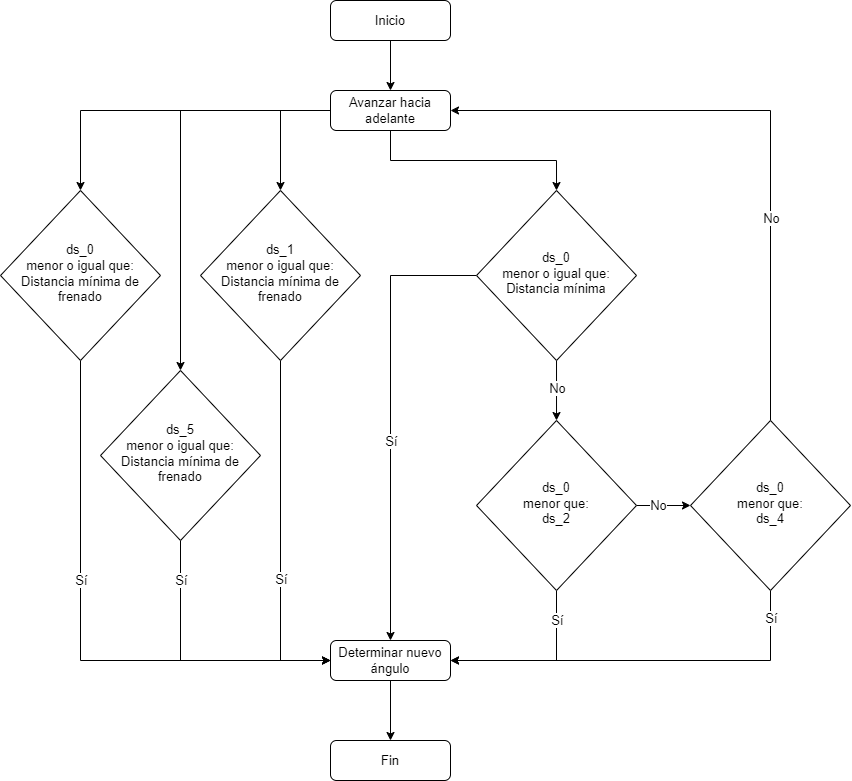

The diagram above was exported from draw.io. Its source (the exported page's mxGraphModel, read from the mxfile embedded in the PNG):
<mxGraphModel dx="1341" dy="723" grid="1" gridSize="10" guides="1" tooltips="1" connect="1" arrows="1" fold="1" page="1" pageScale="1" pageWidth="850" pageHeight="1100" math="0" shadow="0">
  <root>
    <mxCell id="5KvRKxbqXXZ1zUkwJZlM-0" />
    <mxCell id="5KvRKxbqXXZ1zUkwJZlM-1" parent="5KvRKxbqXXZ1zUkwJZlM-0" />
    <mxCell id="5KvRKxbqXXZ1zUkwJZlM-2" style="edgeStyle=orthogonalEdgeStyle;rounded=0;orthogonalLoop=1;jettySize=auto;html=1;entryX=0;entryY=0.5;entryDx=0;entryDy=0;" edge="1" parent="5KvRKxbqXXZ1zUkwJZlM-1" source="5KvRKxbqXXZ1zUkwJZlM-6" target="5KvRKxbqXXZ1zUkwJZlM-15">
      <mxGeometry relative="1" as="geometry" />
    </mxCell>
    <mxCell id="5KvRKxbqXXZ1zUkwJZlM-3" value="&lt;font style=&quot;font-size: 13px;&quot;&gt;No&lt;/font&gt;" style="edgeLabel;html=1;align=center;verticalAlign=middle;resizable=0;points=[];" vertex="1" connectable="0" parent="5KvRKxbqXXZ1zUkwJZlM-2">
      <mxGeometry x="-0.2227" y="1" relative="1" as="geometry">
        <mxPoint as="offset" />
      </mxGeometry>
    </mxCell>
    <mxCell id="5KvRKxbqXXZ1zUkwJZlM-4" style="edgeStyle=orthogonalEdgeStyle;rounded=0;orthogonalLoop=1;jettySize=auto;html=1;entryX=1;entryY=0.5;entryDx=0;entryDy=0;" edge="1" parent="5KvRKxbqXXZ1zUkwJZlM-1" source="5KvRKxbqXXZ1zUkwJZlM-6" target="5KvRKxbqXXZ1zUkwJZlM-8">
      <mxGeometry relative="1" as="geometry">
        <Array as="points">
          <mxPoint x="556" y="880" />
        </Array>
      </mxGeometry>
    </mxCell>
    <mxCell id="5KvRKxbqXXZ1zUkwJZlM-5" value="&lt;font style=&quot;font-size: 13px;&quot;&gt;Sí&lt;/font&gt;" style="edgeLabel;html=1;align=center;verticalAlign=middle;resizable=0;points=[];" vertex="1" connectable="0" parent="5KvRKxbqXXZ1zUkwJZlM-4">
      <mxGeometry x="-0.6248" y="3" relative="1" as="geometry">
        <mxPoint x="-3" y="-3" as="offset" />
      </mxGeometry>
    </mxCell>
    <mxCell id="5KvRKxbqXXZ1zUkwJZlM-6" value="ds_0 &lt;br&gt;menor que:&lt;br&gt;ds_2" style="rhombus;whiteSpace=wrap;html=1;shadow=0;fontFamily=Helvetica;fontSize=13;align=center;strokeWidth=1;spacing=6;spacingTop=-4;arcSize=15;" vertex="1" parent="5KvRKxbqXXZ1zUkwJZlM-1">
      <mxGeometry x="476.02" y="640" width="160" height="170" as="geometry" />
    </mxCell>
    <mxCell id="2yagGtPCDUc4LJFpP6yd-13" style="edgeStyle=orthogonalEdgeStyle;rounded=0;orthogonalLoop=1;jettySize=auto;html=1;entryX=0.5;entryY=0;entryDx=0;entryDy=0;" edge="1" parent="5KvRKxbqXXZ1zUkwJZlM-1" source="5KvRKxbqXXZ1zUkwJZlM-8" target="5KvRKxbqXXZ1zUkwJZlM-21">
      <mxGeometry relative="1" as="geometry" />
    </mxCell>
    <mxCell id="5KvRKxbqXXZ1zUkwJZlM-8" value="Determinar nuevo ángulo" style="rounded=1;whiteSpace=wrap;html=1;fontSize=13;glass=0;strokeWidth=1;shadow=0;arcSize=15;" vertex="1" parent="5KvRKxbqXXZ1zUkwJZlM-1">
      <mxGeometry x="330" y="860" width="120" height="40" as="geometry" />
    </mxCell>
    <mxCell id="2yagGtPCDUc4LJFpP6yd-12" style="edgeStyle=orthogonalEdgeStyle;rounded=0;orthogonalLoop=1;jettySize=auto;html=1;entryX=0.5;entryY=0;entryDx=0;entryDy=0;" edge="1" parent="5KvRKxbqXXZ1zUkwJZlM-1" source="5KvRKxbqXXZ1zUkwJZlM-10" target="5KvRKxbqXXZ1zUkwJZlM-23">
      <mxGeometry relative="1" as="geometry" />
    </mxCell>
    <mxCell id="5KvRKxbqXXZ1zUkwJZlM-10" value="Inicio" style="rounded=1;whiteSpace=wrap;html=1;fontSize=13;glass=0;strokeWidth=1;shadow=0;arcSize=15;" vertex="1" parent="5KvRKxbqXXZ1zUkwJZlM-1">
      <mxGeometry x="330" y="220" width="120" height="40" as="geometry" />
    </mxCell>
    <mxCell id="5KvRKxbqXXZ1zUkwJZlM-11" style="edgeStyle=orthogonalEdgeStyle;rounded=0;orthogonalLoop=1;jettySize=auto;html=1;entryX=1;entryY=0.5;entryDx=0;entryDy=0;" edge="1" parent="5KvRKxbqXXZ1zUkwJZlM-1" source="5KvRKxbqXXZ1zUkwJZlM-15" target="5KvRKxbqXXZ1zUkwJZlM-23">
      <mxGeometry relative="1" as="geometry">
        <Array as="points">
          <mxPoint x="770" y="330" />
        </Array>
      </mxGeometry>
    </mxCell>
    <mxCell id="5KvRKxbqXXZ1zUkwJZlM-12" value="&lt;font style=&quot;font-size: 13px;&quot;&gt;No&lt;/font&gt;" style="edgeLabel;html=1;align=center;verticalAlign=middle;resizable=0;points=[];" vertex="1" connectable="0" parent="5KvRKxbqXXZ1zUkwJZlM-11">
      <mxGeometry x="-0.3146" y="3" relative="1" as="geometry">
        <mxPoint x="3" y="14" as="offset" />
      </mxGeometry>
    </mxCell>
    <mxCell id="5KvRKxbqXXZ1zUkwJZlM-13" style="edgeStyle=orthogonalEdgeStyle;rounded=0;orthogonalLoop=1;jettySize=auto;html=1;entryX=1;entryY=0.5;entryDx=0;entryDy=0;" edge="1" parent="5KvRKxbqXXZ1zUkwJZlM-1" source="5KvRKxbqXXZ1zUkwJZlM-15" target="5KvRKxbqXXZ1zUkwJZlM-8">
      <mxGeometry relative="1" as="geometry">
        <Array as="points">
          <mxPoint x="770" y="880" />
        </Array>
      </mxGeometry>
    </mxCell>
    <mxCell id="5KvRKxbqXXZ1zUkwJZlM-14" value="&lt;font style=&quot;font-size: 13px;&quot;&gt;Sí&lt;br&gt;&lt;/font&gt;" style="edgeLabel;html=1;align=center;verticalAlign=middle;resizable=0;points=[];" vertex="1" connectable="0" parent="5KvRKxbqXXZ1zUkwJZlM-13">
      <mxGeometry x="-0.8564" y="1" relative="1" as="geometry">
        <mxPoint x="-1" as="offset" />
      </mxGeometry>
    </mxCell>
    <mxCell id="5KvRKxbqXXZ1zUkwJZlM-15" value="ds_0 &lt;br&gt;menor que:&lt;br&gt;ds_4" style="rhombus;whiteSpace=wrap;html=1;shadow=0;fontFamily=Helvetica;fontSize=13;align=center;strokeWidth=1;spacing=6;spacingTop=-4;arcSize=15;" vertex="1" parent="5KvRKxbqXXZ1zUkwJZlM-1">
      <mxGeometry x="690" y="640" width="160" height="170" as="geometry" />
    </mxCell>
    <mxCell id="5KvRKxbqXXZ1zUkwJZlM-16" style="edgeStyle=orthogonalEdgeStyle;rounded=0;orthogonalLoop=1;jettySize=auto;html=1;entryX=0.5;entryY=0;entryDx=0;entryDy=0;" edge="1" parent="5KvRKxbqXXZ1zUkwJZlM-1" source="5KvRKxbqXXZ1zUkwJZlM-20" target="5KvRKxbqXXZ1zUkwJZlM-8">
      <mxGeometry relative="1" as="geometry">
        <Array as="points">
          <mxPoint x="390" y="495" />
        </Array>
      </mxGeometry>
    </mxCell>
    <mxCell id="5KvRKxbqXXZ1zUkwJZlM-17" value="&lt;font style=&quot;font-size: 13px;&quot;&gt;Sí&lt;/font&gt;" style="edgeLabel;html=1;align=center;verticalAlign=middle;resizable=0;points=[];" vertex="1" connectable="0" parent="5KvRKxbqXXZ1zUkwJZlM-16">
      <mxGeometry x="-0.232" y="5" relative="1" as="geometry">
        <mxPoint x="-5" y="78" as="offset" />
      </mxGeometry>
    </mxCell>
    <mxCell id="5KvRKxbqXXZ1zUkwJZlM-18" style="edgeStyle=orthogonalEdgeStyle;rounded=0;orthogonalLoop=1;jettySize=auto;html=1;entryX=0.5;entryY=0;entryDx=0;entryDy=0;" edge="1" parent="5KvRKxbqXXZ1zUkwJZlM-1" source="5KvRKxbqXXZ1zUkwJZlM-20" target="5KvRKxbqXXZ1zUkwJZlM-6">
      <mxGeometry relative="1" as="geometry" />
    </mxCell>
    <mxCell id="5KvRKxbqXXZ1zUkwJZlM-19" value="&lt;font style=&quot;font-size: 13px;&quot;&gt;No&lt;/font&gt;" style="edgeLabel;html=1;align=center;verticalAlign=middle;resizable=0;points=[];" vertex="1" connectable="0" parent="5KvRKxbqXXZ1zUkwJZlM-18">
      <mxGeometry x="-0.098" y="4" relative="1" as="geometry">
        <mxPoint x="-4" as="offset" />
      </mxGeometry>
    </mxCell>
    <mxCell id="5KvRKxbqXXZ1zUkwJZlM-20" value="ds_0 &lt;br&gt;menor o igual que:&lt;br&gt;Distancia mínima" style="rhombus;whiteSpace=wrap;html=1;shadow=0;fontFamily=Helvetica;fontSize=13;align=center;strokeWidth=1;spacing=6;spacingTop=-4;arcSize=15;" vertex="1" parent="5KvRKxbqXXZ1zUkwJZlM-1">
      <mxGeometry x="476.02" y="410" width="160" height="170" as="geometry" />
    </mxCell>
    <mxCell id="5KvRKxbqXXZ1zUkwJZlM-21" value="Fin" style="rounded=1;whiteSpace=wrap;html=1;fontSize=13;glass=0;strokeWidth=1;shadow=0;arcSize=15;" vertex="1" parent="5KvRKxbqXXZ1zUkwJZlM-1">
      <mxGeometry x="330" y="960" width="120" height="40" as="geometry" />
    </mxCell>
    <mxCell id="5KvRKxbqXXZ1zUkwJZlM-22" style="edgeStyle=orthogonalEdgeStyle;rounded=0;orthogonalLoop=1;jettySize=auto;html=1;entryX=0.5;entryY=0;entryDx=0;entryDy=0;" edge="1" parent="5KvRKxbqXXZ1zUkwJZlM-1" source="5KvRKxbqXXZ1zUkwJZlM-23" target="5KvRKxbqXXZ1zUkwJZlM-20">
      <mxGeometry relative="1" as="geometry">
        <Array as="points">
          <mxPoint x="390" y="380" />
          <mxPoint x="556" y="380" />
        </Array>
      </mxGeometry>
    </mxCell>
    <mxCell id="2yagGtPCDUc4LJFpP6yd-0" style="edgeStyle=orthogonalEdgeStyle;rounded=0;orthogonalLoop=1;jettySize=auto;html=1;entryX=0.5;entryY=0;entryDx=0;entryDy=0;" edge="1" parent="5KvRKxbqXXZ1zUkwJZlM-1" source="5KvRKxbqXXZ1zUkwJZlM-23" target="2yagGtPCDUc4LJFpP6yd-1">
      <mxGeometry relative="1" as="geometry">
        <mxPoint x="190" y="440" as="targetPoint" />
      </mxGeometry>
    </mxCell>
    <mxCell id="2yagGtPCDUc4LJFpP6yd-4" style="edgeStyle=orthogonalEdgeStyle;rounded=0;orthogonalLoop=1;jettySize=auto;html=1;entryX=0.5;entryY=0;entryDx=0;entryDy=0;" edge="1" parent="5KvRKxbqXXZ1zUkwJZlM-1" source="5KvRKxbqXXZ1zUkwJZlM-23" target="2yagGtPCDUc4LJFpP6yd-2">
      <mxGeometry relative="1" as="geometry">
        <Array as="points">
          <mxPoint x="280" y="330" />
        </Array>
      </mxGeometry>
    </mxCell>
    <mxCell id="2yagGtPCDUc4LJFpP6yd-5" style="edgeStyle=orthogonalEdgeStyle;rounded=0;orthogonalLoop=1;jettySize=auto;html=1;entryX=0.5;entryY=0;entryDx=0;entryDy=0;" edge="1" parent="5KvRKxbqXXZ1zUkwJZlM-1" source="5KvRKxbqXXZ1zUkwJZlM-23" target="2yagGtPCDUc4LJFpP6yd-3">
      <mxGeometry relative="1" as="geometry" />
    </mxCell>
    <mxCell id="5KvRKxbqXXZ1zUkwJZlM-23" value="Avanzar hacia adelante" style="rounded=1;whiteSpace=wrap;html=1;fontSize=13;glass=0;strokeWidth=1;shadow=0;arcSize=15;" vertex="1" parent="5KvRKxbqXXZ1zUkwJZlM-1">
      <mxGeometry x="330" y="310" width="120" height="40" as="geometry" />
    </mxCell>
    <mxCell id="2yagGtPCDUc4LJFpP6yd-8" style="edgeStyle=orthogonalEdgeStyle;rounded=0;orthogonalLoop=1;jettySize=auto;html=1;entryX=0;entryY=0.5;entryDx=0;entryDy=0;" edge="1" parent="5KvRKxbqXXZ1zUkwJZlM-1" source="2yagGtPCDUc4LJFpP6yd-1" target="5KvRKxbqXXZ1zUkwJZlM-8">
      <mxGeometry relative="1" as="geometry">
        <Array as="points">
          <mxPoint x="80" y="880" />
        </Array>
      </mxGeometry>
    </mxCell>
    <mxCell id="2yagGtPCDUc4LJFpP6yd-9" value="&lt;font style=&quot;font-size: 13px;&quot;&gt;Sí&lt;/font&gt;" style="edgeLabel;html=1;align=center;verticalAlign=middle;resizable=0;points=[];" vertex="1" connectable="0" parent="2yagGtPCDUc4LJFpP6yd-8">
      <mxGeometry x="-0.1868" y="4" relative="1" as="geometry">
        <mxPoint x="-4" y="-4" as="offset" />
      </mxGeometry>
    </mxCell>
    <mxCell id="2yagGtPCDUc4LJFpP6yd-1" value="ds_0 &lt;br&gt;menor o igual que:&lt;br&gt;Distancia mínima de frenado" style="rhombus;whiteSpace=wrap;html=1;shadow=0;fontFamily=Helvetica;fontSize=13;align=center;strokeWidth=1;spacing=6;spacingTop=-4;arcSize=15;" vertex="1" parent="5KvRKxbqXXZ1zUkwJZlM-1">
      <mxGeometry y="410" width="160" height="170" as="geometry" />
    </mxCell>
    <mxCell id="2yagGtPCDUc4LJFpP6yd-6" style="edgeStyle=orthogonalEdgeStyle;rounded=0;orthogonalLoop=1;jettySize=auto;html=1;entryX=0;entryY=0.5;entryDx=0;entryDy=0;" edge="1" parent="5KvRKxbqXXZ1zUkwJZlM-1" source="2yagGtPCDUc4LJFpP6yd-2" target="5KvRKxbqXXZ1zUkwJZlM-8">
      <mxGeometry relative="1" as="geometry" />
    </mxCell>
    <mxCell id="2yagGtPCDUc4LJFpP6yd-11" value="&lt;font style=&quot;font-size: 13px;&quot;&gt;Sí&lt;/font&gt;" style="edgeLabel;html=1;align=center;verticalAlign=middle;resizable=0;points=[];" vertex="1" connectable="0" parent="2yagGtPCDUc4LJFpP6yd-6">
      <mxGeometry x="0.2522" relative="1" as="geometry">
        <mxPoint as="offset" />
      </mxGeometry>
    </mxCell>
    <mxCell id="2yagGtPCDUc4LJFpP6yd-2" value="ds_1&lt;br&gt;menor o igual que:&lt;br&gt;Distancia mínima de frenado" style="rhombus;whiteSpace=wrap;html=1;shadow=0;fontFamily=Helvetica;fontSize=13;align=center;strokeWidth=1;spacing=6;spacingTop=-4;arcSize=15;" vertex="1" parent="5KvRKxbqXXZ1zUkwJZlM-1">
      <mxGeometry x="200" y="410" width="160" height="170" as="geometry" />
    </mxCell>
    <mxCell id="2yagGtPCDUc4LJFpP6yd-7" style="edgeStyle=orthogonalEdgeStyle;rounded=0;orthogonalLoop=1;jettySize=auto;html=1;entryX=0;entryY=0.5;entryDx=0;entryDy=0;" edge="1" parent="5KvRKxbqXXZ1zUkwJZlM-1" source="2yagGtPCDUc4LJFpP6yd-3" target="5KvRKxbqXXZ1zUkwJZlM-8">
      <mxGeometry relative="1" as="geometry">
        <Array as="points">
          <mxPoint x="180" y="880" />
        </Array>
      </mxGeometry>
    </mxCell>
    <mxCell id="2yagGtPCDUc4LJFpP6yd-10" value="&lt;font style=&quot;font-size: 13px;&quot;&gt;Sí&lt;/font&gt;" style="edgeLabel;html=1;align=center;verticalAlign=middle;resizable=0;points=[];" vertex="1" connectable="0" parent="2yagGtPCDUc4LJFpP6yd-7">
      <mxGeometry x="-0.5998" relative="1" as="geometry">
        <mxPoint y="-14" as="offset" />
      </mxGeometry>
    </mxCell>
    <mxCell id="2yagGtPCDUc4LJFpP6yd-3" value="ds_5&lt;br&gt;menor o igual que:&lt;br&gt;Distancia mínima de frenado" style="rhombus;whiteSpace=wrap;html=1;shadow=0;fontFamily=Helvetica;fontSize=13;align=center;strokeWidth=1;spacing=6;spacingTop=-4;arcSize=15;" vertex="1" parent="5KvRKxbqXXZ1zUkwJZlM-1">
      <mxGeometry x="100" y="590" width="160" height="170" as="geometry" />
    </mxCell>
  </root>
</mxGraphModel>